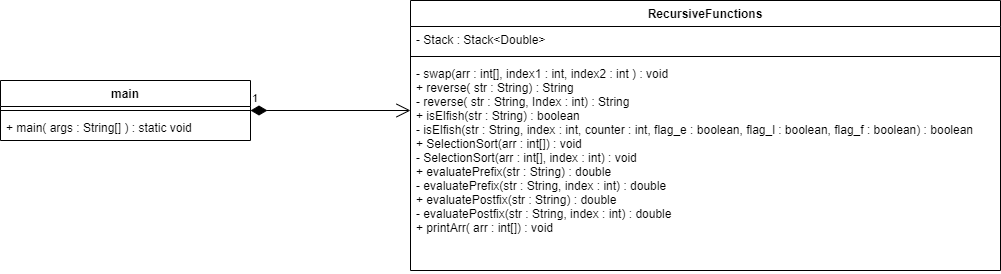

The diagram above was exported from draw.io. Its source (the exported page's mxGraphModel, read from the mxfile embedded in the PNG):
<mxGraphModel dx="1326" dy="806" grid="1" gridSize="10" guides="1" tooltips="1" connect="1" arrows="1" fold="1" page="1" pageScale="1" pageWidth="850" pageHeight="1100" math="0" shadow="0">
  <root>
    <mxCell id="0" />
    <mxCell id="1" parent="0" />
    <mxCell id="dwAcuN1LVEpHRf38LGpJ-1" value="main" style="swimlane;fontStyle=1;align=center;verticalAlign=top;childLayout=stackLayout;horizontal=1;startSize=26;horizontalStack=0;resizeParent=1;resizeParentMax=0;resizeLast=0;collapsible=1;marginBottom=0;" vertex="1" parent="1">
      <mxGeometry x="40" y="270" width="250" height="60" as="geometry" />
    </mxCell>
    <mxCell id="dwAcuN1LVEpHRf38LGpJ-3" value="" style="line;strokeWidth=1;fillColor=none;align=left;verticalAlign=middle;spacingTop=-1;spacingLeft=3;spacingRight=3;rotatable=0;labelPosition=right;points=[];portConstraint=eastwest;" vertex="1" parent="dwAcuN1LVEpHRf38LGpJ-1">
      <mxGeometry y="26" width="250" height="8" as="geometry" />
    </mxCell>
    <mxCell id="dwAcuN1LVEpHRf38LGpJ-4" value="+ main( args : String[] ) : static void" style="text;strokeColor=none;fillColor=none;align=left;verticalAlign=top;spacingLeft=4;spacingRight=4;overflow=hidden;rotatable=0;points=[[0,0.5],[1,0.5]];portConstraint=eastwest;" vertex="1" parent="dwAcuN1LVEpHRf38LGpJ-1">
      <mxGeometry y="34" width="250" height="26" as="geometry" />
    </mxCell>
    <mxCell id="dwAcuN1LVEpHRf38LGpJ-9" value="1" style="endArrow=open;html=1;endSize=12;startArrow=diamondThin;startSize=14;startFill=1;edgeStyle=orthogonalEdgeStyle;align=left;verticalAlign=bottom;" edge="1" parent="1">
      <mxGeometry x="-1" y="3" relative="1" as="geometry">
        <mxPoint x="290" y="300" as="sourcePoint" />
        <mxPoint x="450" y="300" as="targetPoint" />
      </mxGeometry>
    </mxCell>
    <mxCell id="dwAcuN1LVEpHRf38LGpJ-5" value="RecursiveFunctions" style="swimlane;fontStyle=1;align=center;verticalAlign=top;childLayout=stackLayout;horizontal=1;startSize=26;horizontalStack=0;resizeParent=1;resizeParentMax=0;resizeLast=0;collapsible=1;marginBottom=0;" vertex="1" parent="1">
      <mxGeometry x="450" y="190" width="590" height="270" as="geometry" />
    </mxCell>
    <mxCell id="dwAcuN1LVEpHRf38LGpJ-6" value="- Stack : Stack&lt;Double&gt;" style="text;strokeColor=none;fillColor=none;align=left;verticalAlign=top;spacingLeft=4;spacingRight=4;overflow=hidden;rotatable=0;points=[[0,0.5],[1,0.5]];portConstraint=eastwest;" vertex="1" parent="dwAcuN1LVEpHRf38LGpJ-5">
      <mxGeometry y="26" width="590" height="26" as="geometry" />
    </mxCell>
    <mxCell id="dwAcuN1LVEpHRf38LGpJ-7" value="" style="line;strokeWidth=1;fillColor=none;align=left;verticalAlign=middle;spacingTop=-1;spacingLeft=3;spacingRight=3;rotatable=0;labelPosition=right;points=[];portConstraint=eastwest;" vertex="1" parent="dwAcuN1LVEpHRf38LGpJ-5">
      <mxGeometry y="52" width="590" height="8" as="geometry" />
    </mxCell>
    <mxCell id="dwAcuN1LVEpHRf38LGpJ-8" value="- swap(arr : int[], index1 : int, index2 : int ) : void&#10;+ reverse( str : String) : String&#10;- reverse( str : String, Index : int) : String&#10;+ isElfish(str : String) : boolean&#10;- isElfish(str : String, index : int, counter : int, flag_e : boolean, flag_l : boolean, flag_f : boolean) : boolean&#10;+ SelectionSort(arr : int[]) : void&#10;- SelectionSort(arr : int[], index : int) : void&#10;+ evaluatePrefix(str : String) : double&#10;- evaluatePrefix(str : String, index : int) : double&#10;+ evaluatePostfix(str : String) : double&#10;- evaluatePostfix(str : String, index : int) : double&#10;+ printArr( arr : int[]) : void" style="text;strokeColor=none;fillColor=none;align=left;verticalAlign=top;spacingLeft=4;spacingRight=4;overflow=hidden;rotatable=0;points=[[0,0.5],[1,0.5]];portConstraint=eastwest;" vertex="1" parent="dwAcuN1LVEpHRf38LGpJ-5">
      <mxGeometry y="60" width="590" height="210" as="geometry" />
    </mxCell>
  </root>
</mxGraphModel>